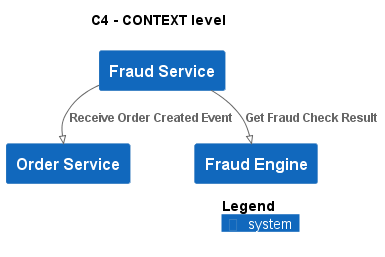

The diagram above was rendered by PlantUML. Its source (embedded in the PNG):
@startuml
!pragma layout smetana
!include ..\..\.c4s\C4_Context.puml

AddElementTag("state:new", $bgColor=green, $fontColor=#ffffff, $borderColor=green, $shadowing="False")
AddElementTag("state:changed", $bgColor=orange, $fontColor=#ffffff, $borderColor=orange, $shadowing="False")
AddElementTag("state:removed", $bgColor=red, $fontColor=#ffffff, $borderColor=red, $shadowing="False")

AddRelTag("state:new", $textColor=green, $lineColor=green)
AddRelTag("state:changed", $textColor=orange, $lineColor=orange)
AddRelTag("state:removed", $textColor=red, $lineColor=red)

SHOW_PERSON_PORTRAIT()
LAYOUT_TOP_DOWN()

skinparam linetype polyline

title C4 - CONTEXT level

System(ECommercePlatform.SoftwareSystems.FraudService, "Fraud Service", "")
System(ECommercePlatform.SoftwareSystems.OrderService, "Order Service", "")
System(ECommercePlatform.SoftwareSystems.FraudEngine, "Fraud Engine", "")

Rel(ECommercePlatform.SoftwareSystems.FraudService, ECommercePlatform.SoftwareSystems.OrderService, "Receive Order Created Event")
Rel(ECommercePlatform.SoftwareSystems.FraudService, ECommercePlatform.SoftwareSystems.FraudEngine, "Get Fraud Check Result")


SHOW_LEGEND()
@enduml